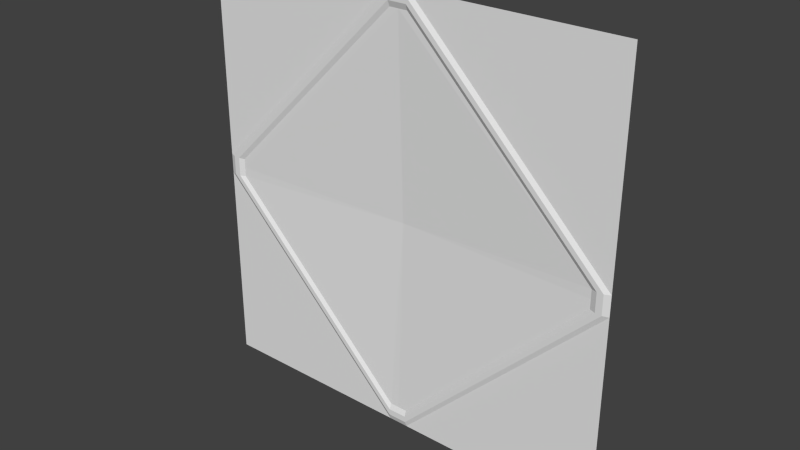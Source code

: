 # Source: rad1_1.blend  (saved by Blender 2.76.0; exported with 4.5.12 LTS)
import bpy
from mathutils import Matrix  # noqa: F401  (used for matrix-valued properties, if any)

bpy.ops.wm.read_factory_settings(use_empty=True)
scene = bpy.context.scene
scene.name = 'Scene'

# ---- collections
col_collection_1 = bpy.data.collections.new('Collection 1'); scene.collection.children.link(col_collection_1)

# ---- materials (node trees are filled in below, after node groups)
mat_rad1_1 = bpy.data.materials.new('rad1_1')
mat_rad1_1.alpha_threshold = 0.0
mat_rad1_1.use_transparent_shadow = False
mat_rad1_1.roughness = 0.5

# ---- material node trees

# ---- world
world_world = bpy.data.worlds.new('World'); scene.world = world_world
world_world.color = (0.05088, 0.05088, 0.05088)
world_world.use_sun_shadow = False
world_world.sun_shadow_jitter_overblur = 0.0
world_world.cycles.sampling_method = 'MANUAL'
world_world.cycles.sample_map_resolution = 256

# ---- meshes
me_rad1_1 = bpy.data.meshes.new('rad1_1')
me_rad1_1.from_pydata([(-1.28, 1.28, -1.28), (1.28, 1.28, -1.28), (-1.28, 1.28, 1.28), (1.28, 1.28, 1.28), (0.0, 1.28, -1.28), (0.0, 1.28, 1.28), (-1.28, 1.28, 0.0), (1.28, 1.28, 0.0), (1.28, 1.28, -0.05996), (0.05996, 1.28, -1.28), (-1.28, 1.28, -0.05996), (1.28, 1.28, 0.05996), (0.05996, 1.28, 1.28), (-0.05996, 1.28, -1.28), (-1.28, 1.28, 0.05996), (-0.05996, 1.28, 1.28), (-0.05498, 1.28, -1.174), (-9.224e-10, 1.28, -1.174), (0.05498, 1.28, 1.174), (-9.224e-10, 1.28, 1.174), (-1.174, 1.28, 0.05498), (-1.174, 1.28, 2.287e-09), (1.174, 1.28, -0.05498), (1.174, 1.28, 2.287e-09), (0.05498, 1.28, -1.174), (-1.174, 1.28, -0.05498), (1.174, 1.28, 0.05498), (-0.05498, 1.28, 1.174), (0.05661, 1.267, -1.208), (0.05834, 1.267, -1.245), (-3.008e-10, 1.267, -1.245), (-6.216e-10, 1.267, -1.208), (-0.0566, 1.267, 1.208), (-0.05834, 1.267, 1.245), (-3.008e-10, 1.267, 1.245), (-6.216e-10, 1.267, 1.208), (-1.208, 1.267, 1.541e-09), (-1.245, 1.267, 7.459e-10), (-1.245, 1.267, 0.05834), (-1.208, 1.267, 0.05661), (1.208, 1.267, -0.05661), (1.245, 1.267, -0.05834), (0.05661, 1.267, 1.208), (0.05834, 1.267, 1.245), (1.245, 1.267, 0.05834), (1.208, 1.267, 0.05661), (1.208, 1.267, 1.541e-09), (1.245, 1.267, 7.459e-10), (-0.05834, 1.267, -1.245), (-0.05661, 1.267, -1.208), (-1.208, 1.267, -0.05661), (-1.245, 1.267, -0.05834), (0.0, 1.32, 2.287e-09)], [], [(0, 13, 10), (9, 8, 41, 29), (8, 9, 1), (12, 11, 3), (15, 2, 14), (52, 19, 27, 20, 21), (15, 14, 38, 33), (6, 10, 51, 37), (4, 9, 29, 30), (11, 12, 43, 44), (45, 42, 18, 26), (13, 4, 30, 48), (14, 6, 37, 38), (5, 15, 33, 34), (12, 5, 34, 43), (7, 11, 44, 47), (10, 13, 48, 51), (50, 49, 16, 25), (39, 36, 21, 20), (32, 39, 20, 27), (36, 50, 25, 21), (35, 32, 27, 19), (40, 46, 23, 22), (46, 45, 26, 23), (28, 40, 22, 24), (8, 7, 47, 41), (42, 35, 19, 18), (49, 31, 17, 16), (49, 50, 51, 48), (45, 46, 47, 44), (35, 42, 43, 34), (39, 32, 33, 38), (50, 36, 37, 51), (31, 49, 48, 30), (46, 40, 41, 47), (42, 45, 44, 43), (40, 28, 29, 41), (36, 39, 38, 37), (32, 35, 34, 33), (28, 31, 30, 29), (31, 28, 24, 17), (17, 52, 21, 25, 16), (23, 26, 18, 19, 52), (22, 23, 52, 17, 24)])
_uv = me_rad1_1.uv_layers.new(name='UVMap')
_uv.uv.foreach_set('vector', [0.0, 0.0, 0.4766, 0.0, 0.0, 0.4766, 0.5234, 0.0, 1.0, 0.4766, 0.9864, 0.4772, 0.5228, 0.01355, 1.0, 0.4766, 0.5234, 0.0, 1.0, 0.0, 0.5234, 1.0, 1.0, 0.5234, 1.0, 1.0, 0.4766, 1.0, 0.0, 1.0, 0.0, 0.5234, 0.5, 0.5, 0.5, 0.9584, 0.4785, 0.9584, 0.04156, 0.5215, 0.04156, 0.5, 0.4766, 1.0, 0.0, 0.5234, 0.01355, 0.5228, 0.4772, 0.9864, 0.0, 0.5, 0.0, 0.4766, 0.01355, 0.4772, 0.01355, 0.5, 0.5, 0.0, 0.5234, 0.0, 0.5228, 0.01355, 0.5, 0.01355, 1.0, 0.5234, 0.5234, 1.0, 0.5228, 0.9864, 0.9864, 0.5228, 0.972, 0.5221, 0.5221, 0.972, 0.5215, 0.9584, 0.9584, 0.5215, 0.4766, 0.0, 0.5, 0.0, 0.5, 0.01355, 0.4772, 0.01355, 0.0, 0.5234, 0.0, 0.5, 0.01355, 0.5, 0.01355, 0.5228, 0.5, 1.0, 0.4766, 1.0, 0.4772, 0.9864, 0.5, 0.9864, 0.5234, 1.0, 0.5, 1.0, 0.5, 0.9864, 0.5228, 0.9864, 1.0, 0.5, 1.0, 0.5234, 0.9864, 0.5228, 0.9864, 0.5, 0.0, 0.4766, 0.4766, 0.0, 0.4772, 0.01355, 0.01355, 0.4772, 0.02801, 0.4779, 0.4779, 0.02801, 0.4785, 0.04156, 0.04156, 0.4785, 0.02801, 0.5221, 0.02801, 0.5, 0.04156, 0.5, 0.04156, 0.5215, 0.4779, 0.972, 0.02801, 0.5221, 0.04156, 0.5215, 0.4785, 0.9584, 0.02801, 0.5, 0.02801, 0.4779, 0.04156, 0.4785, 0.04156, 0.5, 0.5, 0.972, 0.4779, 0.972, 0.4785, 0.9584, 0.5, 0.9584, 0.972, 0.4779, 0.972, 0.5, 0.9584, 0.5, 0.9584, 0.4785, 0.972, 0.5, 0.972, 0.5221, 0.9584, 0.5215, 0.9584, 0.5, 0.5221, 0.02801, 0.972, 0.4779, 0.9584, 0.4785, 0.5215, 0.04156, 1.0, 0.4766, 1.0, 0.5, 0.9864, 0.5, 0.9864, 0.4772, 0.5221, 0.972, 0.5, 0.972, 0.5, 0.9584, 0.5215, 0.9584, 0.4779, 0.02801, 0.5, 0.02801, 0.5, 0.04156, 0.4785, 0.04156, 0.4779, 0.02801, 0.02801, 0.4779, 0.01355, 0.4772, 0.4772, 0.01355, 0.972, 0.5221, 0.972, 0.5, 0.9864, 0.5, 0.9864, 0.5228, 0.5, 0.972, 0.5221, 0.972, 0.5228, 0.9864, 0.5, 0.9864, 0.02801, 0.5221, 0.4779, 0.972, 0.4772, 0.9864, 0.01355, 0.5228, 0.02801, 0.4779, 0.02801, 0.5, 0.01355, 0.5, 0.01355, 0.4772, 0.5, 0.02801, 0.4779, 0.02801, 0.4772, 0.01355, 0.5, 0.01355, 0.972, 0.5, 0.972, 0.4779, 0.9864, 0.4772, 0.9864, 0.5, 0.5221, 0.972, 0.972, 0.5221, 0.9864, 0.5228, 0.5228, 0.9864, 0.972, 0.4779, 0.5221, 0.02801, 0.5228, 0.01355, 0.9864, 0.4772, 0.02801, 0.5, 0.02801, 0.5221, 0.01355, 0.5228, 0.01355, 0.5, 0.4779, 0.972, 0.5, 0.972, 0.5, 0.9864, 0.4772, 0.9864, 0.5221, 0.02801, 0.5, 0.02801, 0.5, 0.01355, 0.5228, 0.01355, 0.5, 0.02801, 0.5221, 0.02801, 0.5215, 0.04156, 0.5, 0.04156, 0.5, 0.04156, 0.5, 0.5, 0.04156, 0.5, 0.04156, 0.4785, 0.4785, 0.04156, 0.9584, 0.5, 0.9584, 0.5215, 0.5215, 0.9584, 0.5, 0.9584, 0.5, 0.5, 0.9584, 0.4785, 0.9584, 0.5, 0.5, 0.5, 0.5, 0.04156, 0.5215, 0.04156])
_ca = me_rad1_1.color_attributes.new('Col', 'BYTE_COLOR', 'CORNER')
_ca.data.foreach_set('color', [0.2918, 0.0, 0.0, 1.0, 0.2918, 0.0, 0.0, 1.0, 0.2918, 0.0, 0.0, 1.0, 0.2918, 0.0, 0.0, 1.0, 0.2918, 0.0, 0.0, 1.0, 0.2918, 0.0, 0.0, 1.0, 0.2918, 0.0, 0.0, 1.0, 0.2918, 0.0, 0.0, 1.0, 0.2918, 0.0, 0.0, 1.0, 0.2918, 0.0, 0.0, 1.0, 0.2918, 0.0, 0.0, 1.0, 0.2918, 0.0, 0.0, 1.0, 0.2918, 0.0, 0.0, 1.0, 0.2918, 0.0, 0.0, 1.0, 0.2918, 0.0, 0.0, 1.0, 0.2918, 0.0, 0.0, 1.0, 0.2918, 0.0, 0.0, 1.0, 0.2918, 0.0, 0.0, 1.0, 0.2918, 0.0, 0.0, 1.0, 0.2918, 0.0, 0.0, 1.0, 0.2918, 0.0, 0.0, 1.0, 0.2918, 0.0, 0.0, 1.0, 0.2918, 0.0, 0.0, 1.0, 0.2918, 0.0, 0.0, 1.0, 0.2918, 0.0, 0.0, 1.0, 0.2918, 0.0, 0.0, 1.0, 0.2918, 0.0, 0.0, 1.0, 0.2918, 0.0, 0.0, 1.0, 0.2918, 0.0, 0.0, 1.0, 0.2918, 0.0, 0.0, 1.0, 0.2918, 0.0, 0.0, 1.0, 0.2918, 0.0, 0.0, 1.0, 0.2918, 0.0, 0.0, 1.0, 0.2918, 0.0, 0.0, 1.0, 0.2918, 0.0, 0.0, 1.0, 0.2918, 0.0, 0.0, 1.0, 0.2918, 0.0, 0.0, 1.0, 0.2918, 0.0, 0.0, 1.0, 0.2918, 0.0, 0.0, 1.0, 0.2918, 0.0, 0.0, 1.0, 0.2918, 0.0, 0.0, 1.0, 0.2918, 0.0, 0.0, 1.0, 0.2918, 0.0, 0.0, 1.0, 0.2918, 0.0, 0.0, 1.0, 0.2918, 0.0, 0.0, 1.0, 0.2918, 0.0, 0.0, 1.0, 0.2918, 0.0, 0.0, 1.0, 0.2918, 0.0, 0.0, 1.0, 0.2918, 0.0, 0.0, 1.0, 0.2918, 0.0, 0.0, 1.0, 0.2918, 0.0, 0.0, 1.0, 0.2918, 0.0, 0.0, 1.0, 0.2918, 0.0, 0.0, 1.0, 0.2918, 0.0, 0.0, 1.0, 0.2918, 0.0, 0.0, 1.0, 0.2918, 0.0, 0.0, 1.0, 0.2918, 0.0, 0.0, 1.0, 0.2918, 0.0, 0.0, 1.0, 0.2918, 0.0, 0.0, 1.0, 0.2918, 0.0, 0.0, 1.0, 0.2918, 0.0, 0.0, 1.0, 0.2918, 0.0, 0.0, 1.0, 0.2918, 0.0, 0.0, 1.0, 0.2918, 0.0, 0.0, 1.0, 0.2918, 0.0, 0.0, 1.0, 0.2918, 0.0, 0.0, 1.0, 0.2918, 0.0, 0.0, 1.0, 0.2918, 0.0, 0.0, 1.0, 0.2918, 0.0, 0.0, 1.0, 0.2918, 0.0, 0.0, 1.0, 0.2918, 0.0, 0.0, 1.0, 0.2918, 0.0, 0.0, 1.0, 0.2918, 0.0, 0.0, 1.0, 0.2918, 0.0, 0.0, 1.0, 0.2918, 0.0, 0.0, 1.0, 0.2918, 0.0, 0.0, 1.0, 0.2918, 0.0, 0.0, 1.0, 0.2918, 0.0, 0.0, 1.0, 0.2918, 0.0, 0.0, 1.0, 0.2918, 0.0, 0.0, 1.0, 0.2918, 0.0, 0.0, 1.0, 0.2918, 0.0, 0.0, 1.0, 0.2918, 0.0, 0.0, 1.0, 0.2918, 0.0, 0.0, 1.0, 0.2918, 0.0, 0.0, 1.0, 0.2918, 0.0, 0.0, 1.0, 0.2918, 0.0, 0.0, 1.0, 0.2918, 0.0, 0.0, 1.0, 0.2918, 0.0, 0.0, 1.0, 0.2918, 0.0, 0.0, 1.0, 0.2918, 0.0, 0.0, 1.0, 0.2918, 0.0, 0.0, 1.0, 0.2918, 0.0, 0.0, 1.0, 0.2918, 0.0, 0.0, 1.0, 0.2918, 0.0, 0.0, 1.0, 0.2918, 0.0, 0.0, 1.0, 0.2918, 0.0, 0.0, 1.0, 0.2918, 0.0, 0.0, 1.0, 0.2918, 0.0, 0.0, 1.0, 0.2918, 0.0, 0.0, 1.0, 0.2918, 0.0, 0.0, 1.0, 0.2918, 0.0, 0.0, 1.0, 0.2918, 0.0, 0.0, 1.0, 0.2918, 0.0, 0.0, 1.0, 0.2918, 0.0, 0.0, 1.0, 0.2918, 0.0, 0.0, 1.0, 0.2918, 0.0, 0.0, 1.0, 0.2918, 0.0, 0.0, 1.0, 0.2918, 0.0, 0.0, 1.0, 0.2918, 0.0, 0.0, 1.0, 0.2918, 0.0, 0.0, 1.0, 0.2918, 0.0, 0.0, 1.0, 0.2918, 0.0, 0.0, 1.0, 0.2918, 0.0, 0.0, 1.0, 0.2918, 0.0, 0.0, 1.0, 0.2918, 0.0, 0.0, 1.0, 0.2918, 0.0, 0.0, 1.0, 0.2918, 0.0, 0.0, 1.0, 0.2918, 0.0, 0.0, 1.0, 0.2918, 0.0, 0.0, 1.0, 0.2918, 0.0, 0.0, 1.0, 0.2918, 0.0, 0.0, 1.0, 0.2918, 0.0, 0.0, 1.0, 0.2918, 0.0, 0.0, 1.0, 0.2918, 0.0, 0.0, 1.0, 0.2918, 0.0, 0.0, 1.0, 0.2918, 0.0, 0.0, 1.0, 0.2918, 0.0, 0.0, 1.0, 0.2918, 0.0, 0.0, 1.0, 0.2918, 0.0, 0.0, 1.0, 0.2918, 0.0, 0.0, 1.0, 0.2918, 0.0, 0.0, 1.0, 0.2918, 0.0, 0.0, 1.0, 0.2918, 0.0, 0.0, 1.0, 0.2918, 0.0, 0.0, 1.0, 0.2918, 0.0, 0.0, 1.0, 0.2918, 0.0, 0.0, 1.0, 0.2918, 0.0, 0.0, 1.0, 0.2918, 0.0, 0.0, 1.0, 0.2918, 0.0, 0.0, 1.0, 0.2918, 0.0, 0.0, 1.0, 0.2918, 0.0, 0.0, 1.0, 0.2918, 0.0, 0.0, 1.0, 0.2918, 0.0, 0.0, 1.0, 0.2918, 0.0, 0.0, 1.0, 0.2918, 0.0, 0.0, 1.0, 0.2918, 0.0, 0.0, 1.0, 0.2918, 0.0, 0.0, 1.0, 0.2918, 0.0, 0.0, 1.0, 0.2918, 0.0, 0.0, 1.0, 0.2918, 0.0, 0.0, 1.0, 0.2918, 0.0, 0.0, 1.0, 0.2918, 0.0, 0.0, 1.0, 0.2918, 0.0, 0.0, 1.0, 0.2918, 0.0, 0.0, 1.0, 0.2918, 0.0, 0.0, 1.0, 0.2918, 0.0, 0.0, 1.0, 0.2918, 0.0, 0.0, 1.0, 0.2918, 0.0, 0.0, 1.0, 0.2918, 0.0, 0.0, 1.0, 0.2918, 0.0, 0.0, 1.0, 0.2918, 0.0, 0.0, 1.0, 0.2918, 0.0, 0.0, 1.0, 0.2918, 0.0, 0.0, 1.0, 0.2918, 0.0, 0.0, 1.0, 0.2918, 0.0, 0.0, 1.0, 0.2918, 0.0, 0.0, 1.0, 0.2918, 0.0, 0.0, 1.0, 0.2918, 0.0, 0.0, 1.0, 0.2918, 0.0, 0.0, 1.0, 0.2918, 0.0, 0.0, 1.0, 0.2918, 0.0, 0.0, 1.0, 0.2918, 0.0, 0.0, 1.0, 0.2918, 0.0, 0.0, 1.0, 0.2918, 0.0, 0.0, 1.0, 0.2918, 0.0, 0.0, 1.0])
me_rad1_1.materials.append(mat_rad1_1)
me_rad1_1.use_remesh_preserve_volume = False
me_rad1_1.use_remesh_preserve_attributes = False
me_rad1_1.use_mirror_vertex_groups = False
me_rad1_1.update()

# ---- objects
ob_rad1_1 = bpy.data.objects.new('rad1_1', me_rad1_1)

# ---- transforms, parenting, visibility, modifiers, constraints
ob_rad1_1.location = (0.0, 0.0, 0.0)
ob_rad1_1.lineart.crease_threshold = 0.0

# ---- collection membership
col_collection_1.objects.link(ob_rad1_1)

# ---- scene / render settings (as saved in the file)
scene.frame_start = 1; scene.frame_end = 2; scene.frame_set(1)
scene.render.engine = 'BLENDER_EEVEE_NEXT'
scene.render.resolution_percentage = 50
scene.render.dither_intensity = 0.0
scene.cycles.use_denoising = False
scene.cycles.samples = 10
scene.cycles.sampling_pattern = 'TABULATED_SOBOL'
scene.cycles.light_sampling_threshold = 0.0
scene.cycles.use_adaptive_sampling = False
scene.cycles.use_light_tree = False
scene.cycles.blur_glossy = 0.0
scene.cycles.pixel_filter_type = 'GAUSSIAN'
scene.cycles.sample_clamp_indirect = 0.0
scene.view_settings.view_transform = 'Standard'
bpy.context.view_layer.update()

# ---- added for rendering (the .blend has no active camera and no usable light): camera, sun
cam_auto = bpy.data.cameras.new('AutoCamera')
cam_auto.lens = 50.0
cam_auto.sensor_width = 36.0
cam_auto.clip_end = 1000.0
ob_auto_camera = bpy.data.objects.new('AutoCamera', cam_auto)
scene.collection.objects.link(ob_auto_camera)
ob_auto_camera.location = (3.35003, -2.72656, 2.68002)
ob_auto_camera.rotation_euler = (1.09748, -7.21219e-08, 0.694738)
scene.camera = ob_auto_camera
light_auto_sun = bpy.data.lights.new('AutoSun', 'SUN')
light_auto_sun.energy = 3.0
light_auto_sun.angle = 0.0523599
ob_auto_sun = bpy.data.objects.new('AutoSun', light_auto_sun)
scene.collection.objects.link(ob_auto_sun)
ob_auto_sun.rotation_euler = (0.872665, 0.174533, 0.523599)
bpy.context.view_layer.update()
